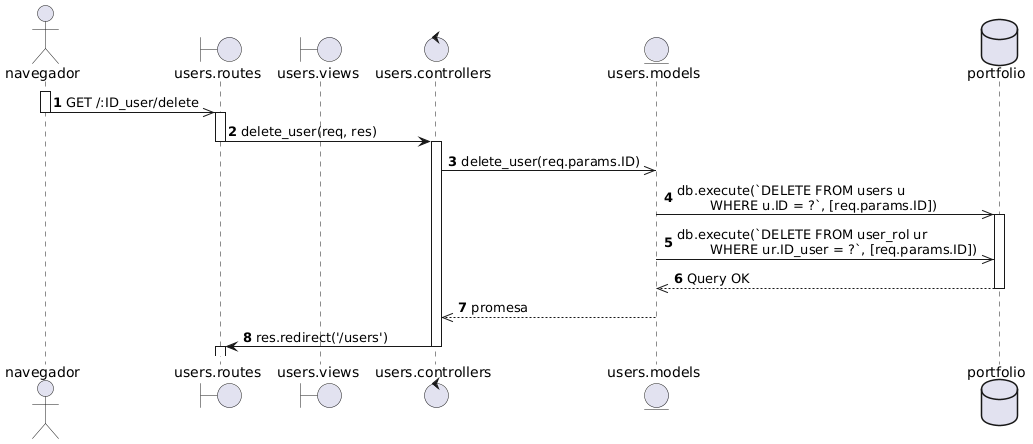

The diagram above was rendered by PlantUML. Its source (embedded in the PNG):
@startuml
autonumber

actor navegador as nav
boundary "users.routes" as routes
boundary "users.views" as view
control "users.controllers" as controller
entity "users.models" as model
database portfolio as db 

activate nav
nav->>routes: GET /:ID_user/delete
deactivate nav

activate routes
routes -> controller: delete_user(req, res)
deactivate routes

activate controller
controller ->> model: delete_user(req.params.ID)

model ->> db: db.execute(`DELETE FROM users u \n\tWHERE u.ID = ?`, [req.params.ID])
activate db
model ->> db: db.execute(`DELETE FROM user_rol ur \n\tWHERE ur.ID_user = ?`, [req.params.ID])

db -->> model: Query OK
deactivate db

model -->> controller: promesa
deactivate model

controller -> routes: res.redirect('/users')
deactivate controller
activate routes
@enduml